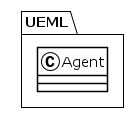

The diagram above was rendered by PlantUML. Its source (embedded in the PNG):
@startuml
!theme plain
package UEML {
class Agent {
}
}
@enduml